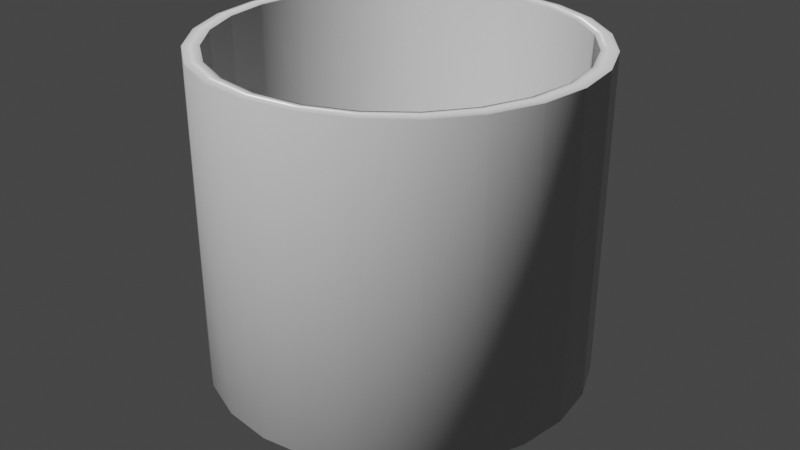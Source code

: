 # Source: pot.blend  (saved by Blender 2.93.20; exported with 4.5.12 LTS)
import bpy
from mathutils import Matrix  # noqa: F401  (used for matrix-valued properties, if any)

bpy.ops.wm.read_factory_settings(use_empty=True)
scene = bpy.context.scene
scene.name = 'Scene'

# ---- collections
col_collection = bpy.data.collections.new('Collection'); scene.collection.children.link(col_collection)

# ---- images (referenced by path relative to the original .blend; pixels are not part of the script)
import os
ASSET_DIR = os.environ.get("B2B_ASSET_DIR", "")  # directory of the original .blend (textures are referenced by path, not embedded)
HERE = os.path.dirname(os.path.abspath(__file__))  # packed textures are extracted next to this script under _unpacked/

def load_image(name, relpath, width, height, colorspace="sRGB"):
    """Load a texture the original file referenced (path relative to the .blend, or extracted next to this script)."""
    p = next((c for c in (os.path.join(HERE, relpath), os.path.join(ASSET_DIR, relpath)) if relpath and os.path.exists(c)), "")
    if p:
        img = bpy.data.images.load(p, check_existing=True)
        img.name = name
    else:  # same state as the original file: an image datablock whose file is absent (Cycles renders it pink)
        img = bpy.data.images.new(name, width, height)
        img.source = "FILE"
        img.filepath = "//" + (relpath or name)
    img.colorspace_settings.name = colorspace
    return img
img_circle_normal_map_png = load_image('circle normal map.png', 'circle normal map.png', 1024, 1024, 'sRGB')
img_sea_glass_jpg = load_image('sea glass.jpg', 'sea glass.jpg', 1024, 1024, 'sRGB')

# ---- materials (node trees are filled in below, after node groups)
mat_ceramic = bpy.data.materials.new('ceramic')
mat_ceramic.use_transparent_shadow = False
mat_sea_glass_rocks = bpy.data.materials.new('sea glass rocks')
mat_sea_glass_rocks.use_transparent_shadow = False

# ---- material node trees
mat_ceramic.use_nodes = True; mat_ceramic.node_tree.nodes.clear()
_N = mat_ceramic.node_tree.nodes; _L = mat_ceramic.node_tree.links
n0 = _N.new('ShaderNodeBsdfPrincipled'); n0.name = 'Principled BSDF'; n0.location = (10, 300)
n0.distribution = 'GGX'
n0.subsurface_method = 'BURLEY'
n0.inputs[2].default_value = 0.2426
n0.inputs[3].default_value = 1.45
n0.inputs[27].default_value = (0.0, 0.0, 0.0, 1.0)
n0.inputs[28].default_value = 1.0
n1 = _N.new('ShaderNodeOutputMaterial'); n1.name = 'Material Output'; n1.location = (300, 300)
n2 = _N.new('ShaderNodeTexImage'); n2.name = 'Image Texture'; n2.location = (-972, 76)
n2.image = img_circle_normal_map_png
n3 = _N.new('ShaderNodeNormalMap'); n3.name = 'Normal Map'; n3.location = (-608, 37)
n4 = _N.new('ShaderNodeBump'); n4.name = 'Bump'; n4.location = (-339, 12)
n4.inputs[1].default_value = 1.0
n4.inputs[2].default_value = 1.0
_L.new(n0.outputs[0], n1.inputs[0])
_L.new(n2.outputs[0], n3.inputs[1])
_L.new(n3.outputs[0], n4.inputs[4])
_L.new(n4.outputs[0], n0.inputs[5])
n1.is_active_output = True
mat_sea_glass_rocks.use_nodes = True; mat_sea_glass_rocks.node_tree.nodes.clear()
_N = mat_sea_glass_rocks.node_tree.nodes; _L = mat_sea_glass_rocks.node_tree.links
n0 = _N.new('ShaderNodeBsdfPrincipled'); n0.name = 'Principled BSDF'; n0.location = (10, 300)
n0.distribution = 'GGX'
n0.subsurface_method = 'BURLEY'
n0.inputs[2].default_value = 1.0
n0.inputs[3].default_value = 1.45
n0.inputs[13].default_value = 0.0
n0.inputs[27].default_value = (0.0, 0.0, 0.0, 1.0)
n0.inputs[28].default_value = 1.0
n1 = _N.new('ShaderNodeOutputMaterial'); n1.name = 'Material Output'; n1.location = (300, 300)
n2 = _N.new('ShaderNodeTexImage'); n2.name = 'Image Texture'; n2.location = (-280, 280)
n2.image = img_sea_glass_jpg
_L.new(n0.outputs[0], n1.inputs[0])
_L.new(n2.outputs[0], n0.inputs[0])
n1.is_active_output = True

# ---- world
world_world = bpy.data.worlds.new('World'); scene.world = world_world
world_world.use_nodes = True; world_world.node_tree.nodes.clear()
_N = world_world.node_tree.nodes; _L = world_world.node_tree.links
n0 = _N.new('ShaderNodeOutputWorld'); n0.name = 'World Output'; n0.location = (300, 300)
n1 = _N.new('ShaderNodeBackground'); n1.name = 'Background'; n1.location = (10, 300)
n1.inputs[0].default_value = (0.05088, 0.05088, 0.05088, 1.0)
_L.new(n1.outputs[0], n0.inputs[0])
n0.is_active_output = True
world_world.color = (0.05088, 0.05088, 0.05088)
world_world.use_sun_shadow = False
world_world.sun_shadow_jitter_overblur = 0.0

# ---- meshes
me_cylinder = bpy.data.meshes.new('Cylinder')
me_cylinder.from_pydata([(0.0, 1.0, 0.2381), (-5.08e-09, 0.9155, 1.93), (0.2588, 0.9659, 0.2381), (0.237, 0.8843, 1.93), (0.5, 0.866, 0.2381), (0.4578, 0.7929, 1.93), (0.7071, 0.7071, 0.2381), (0.6474, 0.6474, 1.93), (0.866, 0.5, 0.2381), (0.7929, 0.4578, 1.93), (0.9659, 0.2588, 0.2381), (0.8843, 0.237, 1.93), (1.0, -4.371e-08, 0.2381), (0.9155, -4.244e-08, 1.93), (0.9659, -0.2588, 0.2381), (0.8843, -0.237, 1.93), (0.866, -0.5, 0.2381), (0.7929, -0.4578, 1.93), (0.7071, -0.7071, 0.2381), (0.6474, -0.6474, 1.93), (0.5, -0.866, 0.2381), (0.4578, -0.7929, 1.93), (0.2588, -0.9659, 0.2381), (0.237, -0.8843, 1.93), (-8.742e-08, -1.0, 0.2381), (-8.171e-08, -0.9155, 1.93), (-0.2588, -0.9659, 0.2381), (-0.237, -0.8843, 1.93), (-0.5, -0.866, 0.2381), (-0.4578, -0.7929, 1.93), (-0.7071, -0.7071, 0.2381), (-0.6474, -0.6474, 1.93), (-0.866, -0.5, 0.2381), (-0.7929, -0.4578, 1.93), (-0.9659, -0.2588, 0.2381), (-0.8843, -0.237, 1.93), (-1.0, 1.192e-08, 0.2381), (-0.9155, 3.035e-09, 1.93), (-0.9659, 0.2588, 0.2381), (-0.8843, 0.237, 1.93), (-0.866, 0.5, 0.2381), (-0.7929, 0.4578, 1.93), (-0.7071, 0.7071, 0.2381), (-0.6474, 0.6474, 1.93), (-0.5, 0.866, 0.2381), (-0.4578, 0.7929, 1.93), (-0.2588, 0.9659, 0.2381), (-0.237, 0.8843, 1.93), (0.2588, 0.9659, 1.93), (0.0, 1.0, 1.93), (0.5, 0.866, 1.93), (0.7071, 0.7071, 1.93), (0.866, 0.5, 1.93), (0.9659, 0.2588, 1.93), (1.0, -4.371e-08, 1.93), (0.9659, -0.2588, 1.93), (0.866, -0.5, 1.93), (0.7071, -0.7071, 1.93), (0.5, -0.866, 1.93), (0.2588, -0.9659, 1.93), (-8.742e-08, -1.0, 1.93), (-0.2588, -0.9659, 1.93), (-0.5, -0.866, 1.93), (-0.7071, -0.7071, 1.93), (-0.866, -0.5, 1.93), (-0.9659, -0.2588, 1.93), (-1.0, 1.192e-08, 1.93), (-0.9659, 0.2588, 1.93), (-0.866, 0.5, 1.93), (-0.7071, 0.7071, 1.93), (-0.5, 0.866, 1.93), (-0.2588, 0.9659, 1.93), (-2.54e-09, 0.9578, 1.938), (0.2479, 0.9251, 1.938), (0.4789, 0.8294, 1.938), (0.6772, 0.6772, 1.938), (0.8294, 0.4789, 1.938), (0.9251, 0.2479, 1.938), (0.9578, -4.308e-08, 1.938), (0.9251, -0.2479, 1.938), (0.8294, -0.4789, 1.938), (0.6772, -0.6772, 1.938), (0.4789, -0.8294, 1.938), (0.2479, -0.9251, 1.938), (-8.457e-08, -0.9578, 1.938), (-0.2479, -0.9251, 1.938), (-0.4789, -0.8294, 1.938), (-0.6772, -0.6772, 1.938), (-0.8294, -0.4789, 1.938), (-0.9251, -0.2479, 1.938), (-0.9578, 7.48e-09, 1.938), (-0.9251, 0.2479, 1.938), (-0.8294, 0.4789, 1.938), (-0.6772, 0.6772, 1.938), (-0.4789, 0.8294, 1.938), (-0.2479, 0.9251, 1.938), (0.0, -1.589e-08, 0.2381), (0.4145, -0.4145, 0.2381), (0.6529, -0.4072, 0.2381), (0.681, -0.4391, 0.2381), (0.7098, -0.5125, 0.2381), (0.6606, -0.6606, 0.2381), (0.5125, -0.7098, 0.2381), (0.4391, -0.681, 0.2381), (0.4072, -0.6529, 0.2381), (0.4072, 0.6529, 0.2381), (0.4391, 0.681, 0.2381), (0.5125, 0.7098, 0.2381), (0.6606, 0.6606, 0.2381), (0.7098, 0.5125, 0.2381), (0.681, 0.4391, 0.2381), (0.6529, 0.4072, 0.2381), (0.4145, 0.4145, 0.2381), (-0.6529, -0.4072, 0.2381), (-0.4145, -0.4145, 0.2381), (-0.4072, -0.6529, 0.2381), (-0.4391, -0.681, 0.2381), (-0.5125, -0.7098, 0.2381), (-0.6606, -0.6606, 0.2381), (-0.7098, -0.5125, 0.2381), (-0.681, -0.4391, 0.2381), (-0.4391, 0.681, 0.2381), (-0.4072, 0.6529, 0.2381), (-0.4145, 0.4145, 0.2381), (-0.6529, 0.4072, 0.2381), (-0.681, 0.4391, 0.2381), (-0.7098, 0.5125, 0.2381), (-0.6606, 0.6606, 0.2381), (-0.5125, 0.7098, 0.2381), (0.5276, -0.3639, 0.2381), (0.3639, -0.5276, 0.2381), (0.6659, -0.4201, 0.2381), (0.6961, -0.4658, 0.2381), (0.7069, -0.5778, 0.2381), (0.5778, -0.7069, 0.2381), (0.4658, -0.6961, 0.2381), (0.4201, -0.6659, 0.2381), (0.4201, 0.6659, 0.2381), (0.3639, 0.5276, 0.2381), (0.4658, 0.6961, 0.2381), (0.5778, 0.7069, 0.2381), (0.7069, 0.5778, 0.2381), (0.6961, 0.4658, 0.2381), (0.6659, 0.4201, 0.2381), (0.5276, 0.3639, 0.2381), (-0.5276, -0.3639, 0.2381), (-0.6659, -0.4201, 0.2381), (-0.3639, -0.5276, 0.2381), (-0.4201, -0.6659, 0.2381), (-0.4658, -0.6961, 0.2381), (-0.5778, -0.7069, 0.2381), (-0.7069, -0.5778, 0.2381), (-0.6961, -0.4658, 0.2381), (-0.4201, 0.6659, 0.2381), (-0.4658, 0.6961, 0.2381), (-0.3639, 0.5276, 0.2381), (-0.5276, 0.3639, 0.2381), (-0.6659, 0.4201, 0.2381), (-0.6961, 0.4658, 0.2381), (-0.7069, 0.5778, 0.2381), (-0.5778, 0.7069, 0.2381), (0.4562, -0.3837, 0.2381), (0.3768, -0.6041, 0.2381), (0.6733, -0.4286, 0.2381), (0.7038, -0.486, 0.2381), (0.6905, -0.6206, 0.2381), (0.5408, -0.7115, 0.2381), (0.4506, -0.6883, 0.2381), (0.413, -0.6591, 0.2381), (0.4286, 0.6733, 0.2381), (0.3837, 0.4562, 0.2381), (0.486, 0.7038, 0.2381), (0.6206, 0.6905, 0.2381), (0.7115, 0.5408, 0.2381), (0.6883, 0.4506, 0.2381), (0.6591, 0.413, 0.2381), (0.4562, 0.3837, 0.2381), (-0.6041, -0.3768, 0.2381), (-0.6591, -0.413, 0.2381), (-0.3768, -0.6041, 0.2381), (-0.4286, -0.6733, 0.2381), (-0.486, -0.7038, 0.2381), (-0.6206, -0.6905, 0.2381), (-0.7115, -0.5408, 0.2381), (-0.6883, -0.4506, 0.2381), (-0.413, 0.6591, 0.2381), (-0.4506, 0.6883, 0.2381), (-0.3837, 0.4562, 0.2381), (-0.6041, 0.3768, 0.2381), (-0.6733, 0.4286, 0.2381), (-0.7038, 0.486, 0.2381), (-0.6905, 0.6206, 0.2381), (-0.5408, 0.7115, 0.2381), (0.6041, -0.3768, 0.2381), (0.3837, -0.4562, 0.2381), (0.6591, -0.413, 0.2381), (0.6883, -0.4506, 0.2381), (0.7115, -0.5408, 0.2381), (0.6206, -0.6905, 0.2381), (0.486, -0.7038, 0.2381), (0.4286, -0.6733, 0.2381), (0.413, 0.6591, 0.2381), (0.3768, 0.6041, 0.2381), (0.4506, 0.6883, 0.2381), (0.5408, 0.7115, 0.2381), (0.6905, 0.6206, 0.2381), (0.7038, 0.486, 0.2381), (0.6733, 0.4286, 0.2381), (0.6041, 0.3768, 0.2381), (-0.4562, -0.3837, 0.2381), (-0.6733, -0.4286, 0.2381), (-0.3837, -0.4562, 0.2381), (-0.413, -0.6591, 0.2381), (-0.4506, -0.6883, 0.2381), (-0.5408, -0.7115, 0.2381), (-0.6905, -0.6206, 0.2381), (-0.7038, -0.486, 0.2381), (-0.4286, 0.6733, 0.2381), (-0.486, 0.7038, 0.2381), (-0.3768, 0.6041, 0.2381), (-0.4562, 0.3837, 0.2381), (-0.6591, 0.413, 0.2381), (-0.6883, 0.4506, 0.2381), (-0.7115, 0.5408, 0.2381), (-0.6206, 0.6905, 0.2381), (0.4145, -0.4145, 0.03926), (0.6529, -0.4072, 0.03926), (0.681, -0.4391, 0.03926), (0.7098, -0.5125, 0.03926), (0.6606, -0.6606, 0.03926), (0.5125, -0.7098, 0.03926), (0.4391, -0.681, 0.03926), (0.4072, -0.6529, 0.03926), (0.4072, 0.6529, 0.03926), (0.4391, 0.681, 0.03926), (0.5125, 0.7098, 0.03926), (0.6606, 0.6606, 0.03926), (0.7098, 0.5125, 0.03926), (0.681, 0.4391, 0.03926), (0.6529, 0.4072, 0.03926), (0.4145, 0.4145, 0.03926), (-0.6529, -0.4072, 0.03926), (-0.4145, -0.4145, 0.03926), (-0.4072, -0.6529, 0.03926), (-0.4391, -0.681, 0.03926), (-0.5125, -0.7098, 0.03926), (-0.6606, -0.6606, 0.03926), (-0.7098, -0.5125, 0.03926), (-0.681, -0.4391, 0.03926), (-0.4391, 0.681, 0.03926), (-0.4072, 0.6529, 0.03926), (-0.4145, 0.4145, 0.03926), (-0.6529, 0.4072, 0.03926), (-0.681, 0.4391, 0.03926), (-0.7098, 0.5125, 0.03926), (-0.6606, 0.6606, 0.03926), (-0.5125, 0.7098, 0.03926), (0.5276, -0.3639, 0.03926), (0.3639, -0.5276, 0.03926), (0.6659, -0.4201, 0.03926), (0.6961, -0.4658, 0.03926), (0.7069, -0.5778, 0.03926), (0.5778, -0.7069, 0.03926), (0.4658, -0.6961, 0.03926), (0.4201, -0.6659, 0.03926), (0.4201, 0.6659, 0.03926), (0.3639, 0.5276, 0.03926), (0.4658, 0.6961, 0.03926), (0.5778, 0.7069, 0.03926), (0.7069, 0.5778, 0.03926), (0.6961, 0.4658, 0.03926), (0.6659, 0.4201, 0.03926), (0.5276, 0.3639, 0.03926), (-0.5276, -0.3639, 0.03926), (-0.6659, -0.4201, 0.03926), (-0.3639, -0.5276, 0.03926), (-0.4201, -0.6659, 0.03926), (-0.4658, -0.6961, 0.03926), (-0.5778, -0.7069, 0.03926), (-0.7069, -0.5778, 0.03926), (-0.6961, -0.4658, 0.03926), (-0.4201, 0.6659, 0.03926), (-0.4658, 0.6961, 0.03926), (-0.3639, 0.5276, 0.03926), (-0.5276, 0.3639, 0.03926), (-0.6659, 0.4201, 0.03926), (-0.6961, 0.4658, 0.03926), (-0.7069, 0.5778, 0.03926), (-0.5778, 0.7069, 0.03926), (0.4562, -0.3837, 0.03926), (0.3768, -0.6041, 0.03926), (0.6733, -0.4286, 0.03926), (0.7038, -0.486, 0.03926), (0.6905, -0.6206, 0.03926), (0.5408, -0.7115, 0.03926), (0.4506, -0.6883, 0.03926), (0.413, -0.6591, 0.03926), (0.4286, 0.6733, 0.03926), (0.3837, 0.4562, 0.03926), (0.486, 0.7038, 0.03926), (0.6206, 0.6905, 0.03926), (0.7115, 0.5408, 0.03926), (0.6883, 0.4506, 0.03926), (0.6591, 0.413, 0.03926), (0.4562, 0.3837, 0.03926), (-0.6041, -0.3768, 0.03926), (-0.6591, -0.413, 0.03926), (-0.3768, -0.6041, 0.03926), (-0.4286, -0.6733, 0.03926), (-0.486, -0.7038, 0.03926), (-0.6206, -0.6905, 0.03926), (-0.7115, -0.5408, 0.03926), (-0.6883, -0.4506, 0.03926), (-0.413, 0.6591, 0.03926), (-0.4506, 0.6883, 0.03926), (-0.3837, 0.4562, 0.03926), (-0.6041, 0.3768, 0.03926), (-0.6733, 0.4286, 0.03926), (-0.7038, 0.486, 0.03926), (-0.6905, 0.6206, 0.03926), (-0.5408, 0.7115, 0.03926), (0.6041, -0.3768, 0.03926), (0.3837, -0.4562, 0.03926), (0.6591, -0.413, 0.03926), (0.6883, -0.4506, 0.03926), (0.7115, -0.5408, 0.03926), (0.6206, -0.6905, 0.03926), (0.486, -0.7038, 0.03926), (0.4286, -0.6733, 0.03926), (0.413, 0.6591, 0.03926), (0.3768, 0.6041, 0.03926), (0.4506, 0.6883, 0.03926), (0.5408, 0.7115, 0.03926), (0.6905, 0.6206, 0.03926), (0.7038, 0.486, 0.03926), (0.6733, 0.4286, 0.03926), (0.6041, 0.3768, 0.03926), (-0.4562, -0.3837, 0.03926), (-0.6733, -0.4286, 0.03926), (-0.3837, -0.4562, 0.03926), (-0.413, -0.6591, 0.03926), (-0.4506, -0.6883, 0.03926), (-0.5408, -0.7115, 0.03926), (-0.6905, -0.6206, 0.03926), (-0.7038, -0.486, 0.03926), (-0.4286, 0.6733, 0.03926), (-0.486, 0.7038, 0.03926), (-0.3768, 0.6041, 0.03926), (-0.4562, 0.3837, 0.03926), (-0.6591, 0.413, 0.03926), (-0.6883, 0.4506, 0.03926), (-0.7115, 0.5408, 0.03926), (-0.6206, 0.6905, 0.03926), (0.4536, -0.4536, -3.207e-05), (0.626, -0.4484, -3.207e-05), (0.6464, -0.4714, -3.207e-05), (0.6672, -0.5245, -3.207e-05), (0.6316, -0.6316, -3.207e-05), (0.5245, -0.6672, -3.207e-05), (0.4714, -0.6464, -3.207e-05), (0.4484, -0.626, -3.207e-05), (0.4484, 0.626, -3.207e-05), (0.4714, 0.6464, -3.207e-05), (0.5245, 0.6672, -3.207e-05), (0.6316, 0.6316, -3.207e-05), (0.6672, 0.5245, -3.207e-05), (0.6464, 0.4714, -3.207e-05), (0.626, 0.4484, -3.207e-05), (0.4536, 0.4536, -3.207e-05), (-0.626, -0.4484, -3.207e-05), (-0.4536, -0.4536, -3.207e-05), (-0.4484, -0.626, -3.207e-05), (-0.4714, -0.6464, -3.207e-05), (-0.5245, -0.6672, -3.207e-05), (-0.6316, -0.6316, -3.207e-05), (-0.6672, -0.5245, -3.207e-05), (-0.6464, -0.4714, -3.207e-05), (-0.4714, 0.6464, -3.207e-05), (-0.4484, 0.626, -3.207e-05), (-0.4536, 0.4536, -3.207e-05), (-0.626, 0.4484, -3.207e-05), (-0.6464, 0.4714, -3.207e-05), (-0.6672, 0.5245, -3.207e-05), (-0.6316, 0.6316, -3.207e-05), (-0.5245, 0.6672, -3.207e-05), (0.5354, -0.417, -3.207e-05), (0.417, -0.5354, -3.207e-05), (0.6355, -0.4576, -3.207e-05), (0.6573, -0.4907, -3.207e-05), (0.6651, -0.5717, -3.207e-05), (0.5717, -0.6651, -3.207e-05), (0.4907, -0.6573, -3.207e-05), (0.4576, -0.6355, -3.207e-05), (0.4576, 0.6355, -3.207e-05), (0.417, 0.5354, -3.207e-05), (0.4907, 0.6573, -3.207e-05), (0.5717, 0.6651, -3.207e-05), (0.6651, 0.5717, -3.207e-05), (0.6573, 0.4907, -3.207e-05), (0.6355, 0.4576, -3.207e-05), (0.5354, 0.417, -3.207e-05), (-0.5354, -0.417, -3.207e-05), (-0.6355, -0.4576, -3.207e-05), (-0.417, -0.5354, -3.207e-05), (-0.4576, -0.6355, -3.207e-05), (-0.4907, -0.6573, -3.207e-05), (-0.5717, -0.6651, -3.207e-05), (-0.6651, -0.5717, -3.207e-05), (-0.6573, -0.4907, -3.207e-05), (-0.4576, 0.6355, -3.207e-05), (-0.4907, 0.6573, -3.207e-05), (-0.417, 0.5354, -3.207e-05), (-0.5354, 0.417, -3.207e-05), (-0.6355, 0.4576, -3.207e-05), (-0.6573, 0.4907, -3.207e-05), (-0.6651, 0.5717, -3.207e-05), (-0.5717, 0.6651, -3.207e-05), (0.4838, -0.4314, -3.207e-05), (0.4263, -0.5907, -3.207e-05), (0.6408, -0.4638, -3.207e-05), (0.6629, -0.5053, -3.207e-05), (0.6533, -0.6027, -3.207e-05), (0.545, -0.6685, -3.207e-05), (0.4798, -0.6517, -3.207e-05), (0.4526, -0.6305, -3.207e-05), (0.4638, 0.6408, -3.207e-05), (0.4314, 0.4838, -3.207e-05), (0.5053, 0.6629, -3.207e-05), (0.6027, 0.6533, -3.207e-05), (0.6685, 0.545, -3.207e-05), (0.6517, 0.4798, -3.207e-05), (0.6305, 0.4526, -3.207e-05), (0.4838, 0.4314, -3.207e-05), (-0.5907, -0.4263, -3.207e-05), (-0.6305, -0.4526, -3.207e-05), (-0.4263, -0.5907, -3.207e-05), (-0.4638, -0.6408, -3.207e-05), (-0.5053, -0.6629, -3.207e-05), (-0.6027, -0.6533, -3.207e-05), (-0.6685, -0.545, -3.207e-05), (-0.6517, -0.4798, -3.207e-05), (-0.4526, 0.6305, -3.207e-05), (-0.4798, 0.6517, -3.207e-05), (-0.4314, 0.4838, -3.207e-05), (-0.5907, 0.4263, -3.207e-05), (-0.6408, 0.4638, -3.207e-05), (-0.6629, 0.5053, -3.207e-05), (-0.6533, 0.6027, -3.207e-05), (-0.545, 0.6685, -3.207e-05), (0.5907, -0.4263, -3.207e-05), (0.4314, -0.4838, -3.207e-05), (0.6305, -0.4526, -3.207e-05), (0.6517, -0.4798, -3.207e-05), (0.6685, -0.545, -3.207e-05), (0.6027, -0.6533, -3.207e-05), (0.5053, -0.6629, -3.207e-05), (0.4638, -0.6408, -3.207e-05), (0.4526, 0.6305, -3.207e-05), (0.4263, 0.5907, -3.207e-05), (0.4798, 0.6517, -3.207e-05), (0.545, 0.6685, -3.207e-05), (0.6533, 0.6027, -3.207e-05), (0.6629, 0.5053, -3.207e-05), (0.6408, 0.4638, -3.207e-05), (0.5907, 0.4263, -3.207e-05), (-0.4838, -0.4314, -3.207e-05), (-0.6408, -0.4638, -3.207e-05), (-0.4314, -0.4838, -3.207e-05), (-0.4526, -0.6305, -3.207e-05), (-0.4798, -0.6517, -3.207e-05), (-0.545, -0.6685, -3.207e-05), (-0.6533, -0.6027, -3.207e-05), (-0.6629, -0.5053, -3.207e-05), (-0.4638, 0.6408, -3.207e-05), (-0.5053, 0.6629, -3.207e-05), (-0.4263, 0.5907, -3.207e-05), (-0.4838, 0.4314, -3.207e-05), (-0.6305, 0.4526, -3.207e-05), (-0.6517, 0.4798, -3.207e-05), (-0.6685, 0.545, -3.207e-05), (-0.6027, 0.6533, -3.207e-05), (-5.08e-09, 0.9155, 0.406), (0.237, 0.8843, 0.406), (0.4578, 0.7929, 0.406), (0.6474, 0.6474, 0.406), (0.7929, 0.4578, 0.406), (0.8843, 0.237, 0.406), (0.9155, -4.244e-08, 0.406), (0.8843, -0.237, 0.406), (0.7929, -0.4578, 0.406), (0.6474, -0.6474, 0.406), (0.4578, -0.7929, 0.406), (0.237, -0.8843, 0.406), (-8.171e-08, -0.9155, 0.406), (-0.237, -0.8843, 0.406), (-0.4578, -0.7929, 0.406), (-0.6474, -0.6474, 0.406), (-0.7929, -0.4578, 0.406), (-0.8843, -0.237, 0.406), (-0.9155, 3.035e-09, 0.406), (-0.8843, 0.237, 0.406), (-0.7929, 0.4578, 0.406), (-0.6474, 0.6474, 0.406), (-0.4578, 0.7929, 0.406), (-0.237, 0.8843, 0.406)], [], [(0, 49, 48, 2), (2, 48, 50, 4), (4, 50, 51, 6), (6, 51, 52, 8), (8, 52, 53, 10), (10, 53, 54, 12), (12, 54, 55, 14), (14, 55, 56, 16), (16, 56, 57, 18), (18, 57, 58, 20), (20, 58, 59, 22), (22, 59, 60, 24), (24, 60, 61, 26), (26, 61, 62, 28), (28, 62, 63, 30), (30, 63, 64, 32), (32, 64, 65, 34), (34, 65, 66, 36), (36, 66, 67, 38), (38, 67, 68, 40), (40, 68, 69, 42), (42, 69, 70, 44), (44, 70, 71, 46), (46, 71, 49, 0), (182, 118, 246, 310), (72, 73, 48, 49), (73, 74, 50, 48), (74, 75, 51, 50), (75, 76, 52, 51), (76, 77, 53, 52), (77, 78, 54, 53), (78, 79, 55, 54), (79, 80, 56, 55), (80, 81, 57, 56), (81, 82, 58, 57), (82, 83, 59, 58), (83, 84, 60, 59), (84, 85, 61, 60), (85, 86, 62, 61), (86, 87, 63, 62), (87, 88, 64, 63), (88, 89, 65, 64), (89, 90, 66, 65), (90, 91, 67, 66), (91, 92, 68, 67), (92, 93, 69, 68), (93, 94, 70, 69), (94, 95, 71, 70), (95, 72, 49, 71), (47, 1, 72, 95), (45, 47, 95, 94), (43, 45, 94, 93), (41, 43, 93, 92), (39, 41, 92, 91), (37, 39, 91, 90), (35, 37, 90, 89), (33, 35, 89, 88), (31, 33, 88, 87), (29, 31, 87, 86), (27, 29, 86, 85), (25, 27, 85, 84), (23, 25, 84, 83), (21, 23, 83, 82), (19, 21, 82, 81), (17, 19, 81, 80), (15, 17, 80, 79), (13, 15, 79, 78), (11, 13, 78, 77), (9, 11, 77, 76), (7, 9, 76, 75), (5, 7, 75, 74), (3, 5, 74, 73), (1, 3, 73, 72), (217, 153, 281, 345), (107, 204, 332, 235), (181, 117, 245, 309), (96, 12, 98, 193, 129, 161, 97), (12, 14, 99, 163, 131, 195, 98), (14, 16, 100, 164, 132, 196, 99), (16, 18, 101, 165, 133, 197, 100), (18, 20, 102, 166, 134, 198, 101), (20, 22, 103, 167, 135, 199, 102), (22, 24, 104, 168, 136, 200, 103), (24, 96, 97, 194, 130, 162, 104), (0, 2, 106, 169, 137, 201, 105), (2, 4, 107, 171, 139, 203, 106), (4, 6, 108, 172, 140, 204, 107), (6, 8, 109, 173, 141, 205, 108), (8, 10, 110, 174, 142, 206, 109), (10, 12, 111, 175, 143, 207, 110), (12, 96, 112, 176, 144, 208, 111), (96, 0, 105, 202, 138, 170, 112), (36, 96, 114, 209, 145, 177, 113), (96, 24, 115, 179, 147, 211, 114), (24, 26, 116, 180, 148, 212, 115), (26, 28, 117, 181, 149, 213, 116), (28, 30, 118, 182, 150, 214, 117), (30, 32, 119, 183, 151, 215, 118), (32, 34, 120, 184, 152, 216, 119), (34, 36, 113, 178, 146, 210, 120), (46, 0, 122, 185, 153, 217, 121), (0, 96, 123, 187, 155, 219, 122), (96, 36, 124, 188, 156, 220, 123), (36, 38, 125, 189, 157, 221, 124), (38, 40, 126, 190, 158, 222, 125), (40, 42, 127, 191, 159, 223, 126), (42, 44, 128, 192, 160, 224, 127), (44, 46, 121, 186, 154, 218, 128), (276, 308, 436, 404), (320, 256, 384, 448), (275, 307, 435, 403), (319, 255, 383, 447), (108, 205, 333, 236), (218, 154, 282, 346), (183, 119, 247, 311), (109, 206, 334, 237), (219, 155, 283, 347), (184, 120, 248, 312), (110, 207, 335, 238), (220, 156, 284, 348), (111, 208, 336, 239), (221, 157, 285, 349), (209, 114, 242, 337), (222, 158, 286, 350), (120, 210, 338, 248), (223, 159, 287, 351), (114, 211, 339, 242), (224, 160, 288, 352), (115, 212, 340, 243), (161, 129, 257, 289), (116, 213, 341, 244), (162, 130, 258, 290), (117, 214, 342, 245), (131, 163, 291, 259), (118, 215, 343, 246), (132, 164, 292, 260), (185, 122, 250, 313), (119, 216, 344, 247), (133, 165, 293, 261), (186, 121, 249, 314), (121, 217, 345, 249), (134, 166, 294, 262), (187, 123, 251, 315), (128, 218, 346, 256), (135, 167, 295, 263), (188, 124, 252, 316), (122, 219, 347, 250), (97, 161, 289, 225), (136, 168, 296, 264), (189, 125, 253, 317), (123, 220, 348, 251), (104, 162, 290, 232), (137, 169, 297, 265), (190, 126, 254, 318), (124, 221, 349, 252), (163, 99, 227, 291), (170, 138, 266, 298), (191, 127, 255, 319), (125, 222, 350, 253), (164, 100, 228, 292), (139, 171, 299, 267), (192, 128, 256, 320), (126, 223, 351, 254), (165, 101, 229, 293), (140, 172, 300, 268), (127, 224, 352, 255), (166, 102, 230, 294), (141, 173, 301, 269), (167, 103, 231, 295), (142, 174, 302, 270), (168, 104, 232, 296), (143, 175, 303, 271), (144, 176, 304, 272), (177, 145, 273, 305), (146, 178, 306, 274), (147, 179, 307, 275), (148, 180, 308, 276), (129, 193, 321, 257), (149, 181, 309, 277), (130, 194, 322, 258), (150, 182, 310, 278), (195, 131, 259, 323), (151, 183, 311, 279), (196, 132, 260, 324), (169, 106, 234, 297), (152, 184, 312, 280), (197, 133, 261, 325), (112, 170, 298, 240), (153, 185, 313, 281), (198, 134, 262, 326), (171, 107, 235, 299), (154, 186, 314, 282), (199, 135, 263, 327), (172, 108, 236, 300), (155, 187, 315, 283), (200, 136, 264, 328), (173, 109, 237, 301), (156, 188, 316, 284), (201, 137, 265, 329), (174, 110, 238, 302), (157, 189, 317, 285), (138, 202, 330, 266), (175, 111, 239, 303), (158, 190, 318, 286), (203, 139, 267, 331), (176, 112, 240, 304), (159, 191, 319, 287), (204, 140, 268, 332), (160, 192, 320, 288), (205, 141, 269, 333), (193, 98, 226, 321), (206, 142, 270, 334), (194, 97, 225, 322), (207, 143, 271, 335), (98, 195, 323, 226), (208, 144, 272, 336), (99, 196, 324, 227), (145, 209, 337, 273), (100, 197, 325, 228), (210, 146, 274, 338), (101, 198, 326, 229), (211, 147, 275, 339), (102, 199, 327, 230), (212, 148, 276, 340), (113, 177, 305, 241), (103, 200, 328, 231), (213, 149, 277, 341), (178, 113, 241, 306), (105, 201, 329, 233), (214, 150, 278, 342), (179, 115, 243, 307), (202, 105, 233, 330), (215, 151, 279, 343), (180, 116, 244, 308), (106, 203, 331, 234), (216, 152, 280, 344), (353, 417, 385, 449, 354, 451, 387, 419, 355, 452, 388, 420, 356, 453, 389, 421, 357, 454, 390, 422, 358, 455, 391, 423, 359, 456, 392, 424, 360, 418, 386, 450), (361, 457, 393, 425, 362, 459, 395, 427, 363, 460, 396, 428, 364, 461, 397, 429, 365, 462, 398, 430, 366, 463, 399, 431, 367, 464, 400, 432, 368, 426, 394, 458), (369, 433, 401, 465, 370, 467, 403, 435, 371, 468, 404, 436, 372, 469, 405, 437, 373, 470, 406, 438, 374, 471, 407, 439, 375, 472, 408, 440, 376, 466, 402, 434), (377, 473, 409, 441, 378, 475, 411, 443, 379, 476, 412, 444, 380, 477, 413, 445, 381, 478, 414, 446, 382, 479, 415, 447, 383, 480, 416, 448, 384, 474, 410, 442), (257, 321, 449, 385), (277, 309, 437, 405), (258, 322, 450, 386), (278, 310, 438, 406), (323, 259, 387, 451), (279, 311, 439, 407), (324, 260, 388, 452), (280, 312, 440, 408), (325, 261, 389, 453), (281, 313, 441, 409), (326, 262, 390, 454), (282, 314, 442, 410), (327, 263, 391, 455), (283, 315, 443, 411), (328, 264, 392, 456), (284, 316, 444, 412), (329, 265, 393, 457), (285, 317, 445, 413), (266, 330, 458, 394), (286, 318, 446, 414), (331, 267, 395, 459), (287, 319, 447, 415), (332, 268, 396, 460), (288, 320, 448, 416), (333, 269, 397, 461), (321, 226, 354, 449), (334, 270, 398, 462), (322, 225, 353, 450), (335, 271, 399, 463), (226, 323, 451, 354), (336, 272, 400, 464), (227, 324, 452, 355), (273, 337, 465, 401), (228, 325, 453, 356), (338, 274, 402, 466), (229, 326, 454, 357), (339, 275, 403, 467), (230, 327, 455, 358), (340, 276, 404, 468), (225, 289, 417, 353), (231, 328, 456, 359), (341, 277, 405, 469), (232, 290, 418, 360), (233, 329, 457, 361), (342, 278, 406, 470), (291, 227, 355, 419), (330, 233, 361, 458), (343, 279, 407, 471), (292, 228, 356, 420), (234, 331, 459, 362), (344, 280, 408, 472), (293, 229, 357, 421), (235, 332, 460, 363), (345, 281, 409, 473), (294, 230, 358, 422), (236, 333, 461, 364), (346, 282, 410, 474), (295, 231, 359, 423), (237, 334, 462, 365), (347, 283, 411, 475), (296, 232, 360, 424), (238, 335, 463, 366), (348, 284, 412, 476), (297, 234, 362, 425), (239, 336, 464, 367), (349, 285, 413, 477), (240, 298, 426, 368), (337, 242, 370, 465), (350, 286, 414, 478), (299, 235, 363, 427), (248, 338, 466, 376), (351, 287, 415, 479), (300, 236, 364, 428), (242, 339, 467, 370), (352, 288, 416, 480), (301, 237, 365, 429), (243, 340, 468, 371), (289, 257, 385, 417), (302, 238, 366, 430), (244, 341, 469, 372), (290, 258, 386, 418), (303, 239, 367, 431), (245, 342, 470, 373), (259, 291, 419, 387), (304, 240, 368, 432), (246, 343, 471, 374), (260, 292, 420, 388), (241, 305, 433, 369), (247, 344, 472, 375), (261, 293, 421, 389), (306, 241, 369, 434), (249, 345, 473, 377), (262, 294, 422, 390), (307, 243, 371, 435), (256, 346, 474, 384), (263, 295, 423, 391), (308, 244, 372, 436), (250, 347, 475, 378), (264, 296, 424, 392), (309, 245, 373, 437), (251, 348, 476, 379), (265, 297, 425, 393), (310, 246, 374, 438), (252, 349, 477, 380), (298, 266, 394, 426), (311, 247, 375, 439), (253, 350, 478, 381), (267, 299, 427, 395), (312, 248, 376, 440), (254, 351, 479, 382), (268, 300, 428, 396), (313, 250, 378, 441), (255, 352, 480, 383), (269, 301, 429, 397), (314, 249, 377, 442), (270, 302, 430, 398), (315, 251, 379, 443), (271, 303, 431, 399), (316, 252, 380, 444), (272, 304, 432, 400), (317, 253, 381, 445), (305, 273, 401, 433), (318, 254, 382, 446), (274, 306, 434, 402), (47, 45, 503, 504), (3, 1, 481, 482), (33, 31, 496, 497), (19, 17, 489, 490), (1, 47, 504, 481), (5, 3, 482, 483), (35, 33, 497, 498), (21, 19, 490, 491), (7, 5, 483, 484), (37, 35, 498, 499), (23, 21, 491, 492), (9, 7, 484, 485), (39, 37, 499, 500), (25, 23, 492, 493), (11, 9, 485, 486), (41, 39, 500, 501), (27, 25, 493, 494), (13, 11, 486, 487), (43, 41, 501, 502), (29, 27, 494, 495), (15, 13, 487, 488), (45, 43, 502, 503), (31, 29, 495, 496), (17, 15, 488, 489), (482, 481, 504, 503, 502, 501, 500, 499, 498, 497, 496, 495, 494, 493, 492, 491, 490, 489, 488, 487, 486, 485, 484, 483)])
me_cylinder.polygons.foreach_set('use_smooth', [1, 1, 1, 1, 1, 1, 1, 1, 1, 1, 1, 1, 1, 1, 1, 1, 1, 1, 1, 1, 1, 1, 1, 1, 1, 1, 1, 1, 1, 1, 1, 1, 1, 1, 1, 1, 1, 1, 1, 1, 1, 1, 1, 1, 1, 1, 1, 1, 1, 1, 1, 1, 1, 1, 1, 1, 1, 1, 1, 1, 1, 1, 1, 1, 1, 1, 1, 1, 1, 1, 1, 1, 1, 1, 1, 1, 0, 0, 0, 0, 0, 0, 0, 0, 0, 0, 0, 0, 0, 0, 0, 0, 0, 0, 0, 0, 0, 0, 0, 0, 0, 0, 0, 0, 0, 0, 0, 0, 1, 1, 1, 1, 1, 1, 1, 1, 1, 1, 1, 1, 1, 1, 1, 1, 1, 1, 1, 1, 1, 1, 1, 1, 1, 1, 1, 1, 1, 1, 1, 1, 1, 1, 1, 1, 1, 1, 1, 1, 1, 1, 1, 1, 1, 1, 1, 1, 1, 1, 1, 1, 1, 1, 1, 1, 1, 1, 1, 1, 1, 1, 1, 1, 1, 1, 1, 1, 1, 1, 1, 1, 1, 1, 1, 1, 1, 1, 1, 1, 1, 1, 1, 1, 1, 1, 1, 1, 1, 1, 1, 1, 1, 1, 1, 1, 1, 1, 1, 1, 1, 1, 1, 1, 1, 1, 1, 1, 1, 1, 1, 1, 1, 1, 1, 1, 1, 1, 1, 1, 1, 1, 1, 1, 1, 1, 1, 1, 1, 1, 1, 1, 1, 1, 1, 1, 1, 1, 1, 1, 1, 1, 1, 1, 1, 1, 1, 1, 1, 1, 1, 1, 1, 1, 1, 1, 1, 1, 1, 1, 1, 1, 1, 1, 1, 1, 1, 1, 1, 1, 1, 1, 1, 1, 1, 1, 1, 1, 1, 1, 1, 1, 1, 1, 1, 1, 1, 1, 1, 1, 1, 1, 1, 1, 1, 1, 1, 1, 1, 1, 1, 1, 1, 1, 1, 1, 1, 1, 1, 1, 1, 1, 1, 1, 1, 1, 1, 1, 1, 1, 1, 1, 1, 1, 1, 1, 1, 1, 1, 1, 1, 1, 1, 1, 1, 1, 1, 1, 1, 1, 1, 1, 1, 1, 1, 1, 1, 1, 1, 1, 1, 1, 1, 1, 1, 1, 1, 1, 1, 1, 1, 1, 1, 1, 1, 1, 1, 1, 1, 1, 1, 1, 1, 1, 1, 1, 1, 1, 1, 1, 1])
_k = set([(97, 161), (97, 194), (98, 193), (98, 195), (99, 163), (99, 196), (100, 164), (100, 197), (101, 165), (101, 198), (102, 166), (102, 199), (103, 167), (103, 200), (104, 162), (104, 168), (105, 201), (105, 202), (106, 169), (106, 203), (107, 171), (107, 204), (108, 172), (108, 205), (109, 173), (109, 206), (110, 174), (110, 207), (111, 175), (111, 208), (112, 170), (112, 176), (113, 177), (113, 178), (114, 209), (114, 211), (115, 179), (115, 212), (116, 180), (116, 213), (117, 181), (117, 214), (118, 182), (118, 215), (119, 183), (119, 216), (120, 184), (120, 210), (121, 186), (121, 217), (122, 185), (122, 219), (123, 187), (123, 220), (124, 188), (124, 221), (125, 189), (125, 222), (126, 190), (126, 223), (127, 191), (127, 224), (128, 192), (128, 218), (129, 161), (129, 193), (130, 162), (130, 194), (131, 163), (131, 195), (132, 164), (132, 196), (133, 165), (133, 197), (134, 166), (134, 198), (135, 167), (135, 199), (136, 168), (136, 200), (137, 169), (137, 201), (138, 170), (138, 202), (139, 171), (139, 203), (140, 172), (140, 204), (141, 173), (141, 205), (142, 174), (142, 206), (143, 175), (143, 207), (144, 176), (144, 208), (145, 177), (145, 209), (146, 178), (146, 210), (147, 179), (147, 211), (148, 180), (148, 212), (149, 181), (149, 213), (150, 182), (150, 214), (151, 183), (151, 215), (152, 184), (152, 216), (153, 185), (153, 217), (154, 186), (154, 218), (155, 187), (155, 219), (156, 188), (156, 220), (157, 189), (157, 221), (158, 190), (158, 222), (159, 191), (159, 223), (160, 192), (160, 224), (225, 289), (225, 322), (226, 321), (226, 323), (227, 291), (227, 324), (228, 292), (228, 325), (229, 293), (229, 326), (230, 294), (230, 327), (231, 295), (231, 328), (232, 290), (232, 296), (233, 329), (233, 330), (234, 297), (234, 331), (235, 299), (235, 332), (236, 300), (236, 333), (237, 301), (237, 334), (238, 302), (238, 335), (239, 303), (239, 336), (240, 298), (240, 304), (241, 305), (241, 306), (242, 337), (242, 339), (243, 307), (243, 340), (244, 308), (244, 341), (245, 309), (245, 342), (246, 310), (246, 343), (247, 311), (247, 344), (248, 312), (248, 338), (249, 314), (249, 345), (250, 313), (250, 347), (251, 315), (251, 348), (252, 316), (252, 349), (253, 317), (253, 350), (254, 318), (254, 351), (255, 319), (255, 352), (256, 320), (256, 346), (257, 289), (257, 321), (258, 290), (258, 322), (259, 291), (259, 323), (260, 292), (260, 324), (261, 293), (261, 325), (262, 294), (262, 326), (263, 295), (263, 327), (264, 296), (264, 328), (265, 297), (265, 329), (266, 298), (266, 330), (267, 299), (267, 331), (268, 300), (268, 332), (269, 301), (269, 333), (270, 302), (270, 334), (271, 303), (271, 335), (272, 304), (272, 336), (273, 305), (273, 337), (274, 306), (274, 338), (275, 307), (275, 339), (276, 308), (276, 340), (277, 309), (277, 341), (278, 310), (278, 342), (279, 311), (279, 343), (280, 312), (280, 344), (281, 313), (281, 345), (282, 314), (282, 346), (283, 315), (283, 347), (284, 316), (284, 348), (285, 317), (285, 349), (286, 318), (286, 350), (287, 319), (287, 351), (288, 320), (288, 352), (353, 417), (353, 450), (354, 449), (354, 451), (355, 419), (355, 452), (356, 420), (356, 453), (357, 421), (357, 454), (358, 422), (358, 455), (359, 423), (359, 456), (360, 418), (360, 424), (361, 457), (361, 458), (362, 425), (362, 459), (363, 427), (363, 460), (364, 428), (364, 461), (365, 429), (365, 462), (366, 430), (366, 463), (367, 431), (367, 464), (368, 426), (368, 432), (369, 433), (369, 434), (370, 465), (370, 467), (371, 435), (371, 468), (372, 436), (372, 469), (373, 437), (373, 470), (374, 438), (374, 471), (375, 439), (375, 472), (376, 440), (376, 466), (377, 442), (377, 473), (378, 441), (378, 475), (379, 443), (379, 476), (380, 444), (380, 477), (381, 445), (381, 478), (382, 446), (382, 479), (383, 447), (383, 480), (384, 448), (384, 474), (385, 417), (385, 449), (386, 418), (386, 450), (387, 419), (387, 451), (388, 420), (388, 452), (389, 421), (389, 453), (390, 422), (390, 454), (391, 423), (391, 455), (392, 424), (392, 456), (393, 425), (393, 457), (394, 426), (394, 458), (395, 427), (395, 459), (396, 428), (396, 460), (397, 429), (397, 461), (398, 430), (398, 462), (399, 431), (399, 463), (400, 432), (400, 464), (401, 433), (401, 465), (402, 434), (402, 466), (403, 435), (403, 467), (404, 436), (404, 468), (405, 437), (405, 469), (406, 438), (406, 470), (407, 439), (407, 471), (408, 440), (408, 472), (409, 441), (409, 473), (410, 442), (410, 474), (411, 443), (411, 475), (412, 444), (412, 476), (413, 445), (413, 477), (414, 446), (414, 478), (415, 447), (415, 479), (416, 448), (416, 480)])
me_cylinder.attributes.new('sharp_edge', 'BOOLEAN', 'EDGE').data.foreach_set('value', [ (min(e.vertices), max(e.vertices)) in _k for e in me_cylinder.edges])
_uv = me_cylinder.uv_layers.new(name='UVMap')
_uv.uv.foreach_set('vector', [6.361, 0.4464, 6.361, 6.308, 5.873, 6.308, 5.873, 0.4464, 5.873, 0.4464, 5.873, 6.308, 5.385, 6.308, 5.385, 0.4464, 5.385, 0.4464, 5.385, 6.308, 4.896, 6.308, 4.896, 0.4464, 4.896, 0.4464, 4.896, 6.308, 4.408, 6.308, 4.408, 0.4464, 4.408, 0.4464, 4.408, 6.308, 3.919, 6.308, 3.919, 0.4464, 3.919, 0.4464, 3.919, 6.308, 3.431, 6.308, 3.431, 0.4464, 3.431, 0.4464, 3.431, 6.308, 2.942, 6.308, 2.942, 0.4464, 2.942, 0.4464, 2.942, 6.308, 2.454, 6.308, 2.454, 0.4464, 2.454, 0.4464, 2.454, 6.308, 1.965, 6.308, 1.965, 0.4464, 1.965, 0.4464, 1.965, 6.308, 1.477, 6.308, 1.477, 0.4464, 1.477, 0.4464, 1.477, 6.308, 0.9885, 6.308, 0.9885, 0.4464, 0.9885, 0.4464, 0.9885, 6.308, 0.5, 6.308, 0.5, 0.4464, 0.5, 0.4464, 0.5, 6.308, 0.01154, 6.308, 0.01154, 0.4464, 0.01154, 0.4464, 0.01154, 6.308, -0.4769, 6.308, -0.4769, 0.4464, -0.4769, 0.4464, -0.4769, 6.308, -0.9654, 6.308, -0.9654, 0.4464, -0.9654, 0.4464, -0.9654, 6.308, -1.454, 6.308, -1.454, 0.4464, -1.454, 0.4464, -1.454, 6.308, -1.942, 6.308, -1.942, 0.4464, -1.942, 0.4464, -1.942, 6.308, -2.431, 6.308, -2.431, 0.4464, -2.431, 0.4464, -2.431, 6.308, -2.919, 6.308, -2.919, 0.4464, -2.919, 0.4464, -2.919, 6.308, -3.408, 6.308, -3.408, 0.4464, -3.408, 0.4464, -3.408, 6.308, -3.896, 6.308, -3.896, 0.4464, -3.896, 0.4464, -3.896, 6.308, -4.385, 6.308, -4.385, 0.4464, -4.385, 0.4464, -4.385, 6.308, -4.873, 6.308, -4.873, 0.4464, -4.873, 0.4464, -4.873, 6.308, -5.361, 6.308, -5.361, 0.4464, 0.5381, 0.4205, 0.5412, 0.4181, 0.5412, 0.4181, 0.5381, 0.4205, -2.431, 0.2103, -1.733, 0.1185, -1.703, 0.2333, -2.431, 0.3292, -1.733, 0.1185, -1.083, -0.1507, -1.024, -0.04778, -1.703, 0.2333, -1.083, -0.1507, -0.5253, -0.5789, -0.4413, -0.4949, -1.024, -0.04778, -0.5253, -0.5789, -0.0971, -1.137, 0.005834, -1.078, -0.4413, -0.4949, -0.0971, -1.137, 0.1721, -1.787, 0.2869, -1.756, 0.005834, -1.078, 0.1721, -1.787, 0.2639, -2.484, 0.3828, -2.484, 0.2869, -1.756, 0.2639, -2.484, 0.1721, -3.182, 0.2869, -3.213, 0.3828, -2.484, 0.1721, -3.182, -0.0971, -3.832, 0.005834, -3.891, 0.2869, -3.213, -0.0971, -3.832, -0.5253, -4.39, -0.4413, -4.474, 0.005834, -3.891, -0.5253, -4.39, -1.083, -4.818, -1.024, -4.921, -0.4413, -4.474, -1.083, -4.818, -1.733, -5.087, -1.703, -5.202, -1.024, -4.921, -1.733, -5.087, -2.431, -5.179, -2.431, -5.298, -1.703, -5.202, -2.431, -5.179, -3.128, -5.087, -3.159, -5.202, -2.431, -5.298, -3.128, -5.087, -3.778, -4.818, -3.837, -4.921, -3.159, -5.202, -3.778, -4.818, -4.336, -4.39, -4.42, -4.474, -3.837, -4.921, -4.336, -4.39, -4.764, -3.832, -4.867, -3.891, -4.42, -4.474, -4.764, -3.832, -5.034, -3.182, -5.148, -3.213, -4.867, -3.891, -5.034, -3.182, -5.125, -2.484, -5.244, -2.484, -5.148, -3.213, -5.125, -2.484, -5.034, -1.787, -5.148, -1.756, -5.244, -2.484, -5.034, -1.787, -4.764, -1.137, -4.867, -1.078, -5.148, -1.756, -4.764, -1.137, -4.336, -0.5789, -4.42, -0.4949, -4.867, -1.078, -4.336, -0.5789, -3.778, -0.1507, -3.837, -0.04778, -4.42, -0.4949, -3.778, -0.1507, -3.128, 0.1185, -3.159, 0.2333, -3.837, -0.04778, -3.128, 0.1185, -2.431, 0.2103, -2.431, 0.3292, -3.159, 0.2333, -3.097, 0.003665, -2.431, 0.09143, -2.431, 0.2103, -3.128, 0.1185, -3.719, -0.2537, -3.097, 0.003665, -3.128, 0.1185, -3.778, -0.1507, -4.252, -0.663, -3.719, -0.2537, -3.778, -0.1507, -4.336, -0.5789, -4.661, -1.196, -4.252, -0.663, -4.336, -0.5789, -4.764, -1.137, -4.919, -1.818, -4.661, -1.196, -4.764, -1.137, -5.034, -1.787, -5.007, -2.484, -4.919, -1.818, -5.034, -1.787, -5.125, -2.484, -4.919, -3.151, -5.007, -2.484, -5.125, -2.484, -5.034, -3.182, -4.661, -3.772, -4.919, -3.151, -5.034, -3.182, -4.764, -3.832, -4.252, -4.306, -4.661, -3.772, -4.764, -3.832, -4.336, -4.39, -3.719, -4.715, -4.252, -4.306, -4.336, -4.39, -3.778, -4.818, -3.097, -4.972, -3.719, -4.715, -3.778, -4.818, -3.128, -5.087, -2.431, -5.06, -3.097, -4.972, -3.128, -5.087, -2.431, -5.179, -1.764, -4.972, -2.431, -5.06, -2.431, -5.179, -1.733, -5.087, -1.143, -4.715, -1.764, -4.972, -1.733, -5.087, -1.083, -4.818, -0.6094, -4.306, -1.143, -4.715, -1.083, -4.818, -0.5253, -4.39, -0.2, -3.772, -0.6094, -4.306, -0.5253, -4.39, -0.0971, -3.832, 0.05728, -3.151, -0.2, -3.772, -0.0971, -3.832, 0.1721, -3.182, 0.145, -2.484, 0.05728, -3.151, 0.1721, -3.182, 0.2639, -2.484, 0.05728, -1.818, 0.145, -2.484, 0.2639, -2.484, 0.1721, -1.787, -0.2, -1.196, 0.05728, -1.818, 0.1721, -1.787, -0.0971, -1.137, -0.6094, -0.663, -0.2, -1.196, -0.0971, -1.137, -0.5253, -0.5789, -1.143, -0.2537, -0.6094, -0.663, -0.5253, -0.5789, -1.083, -0.1507, -1.764, 0.003666, -1.143, -0.2537, -1.083, -0.1507, -1.733, 0.1185, -2.431, 0.09143, -1.764, 0.003666, -1.733, 0.1185, -2.431, 0.2103, 0.5109, 0.317, 0.5076, 0.3165, 0.5076, 0.3165, 0.5109, 0.317, 0.4685, 0.3234, 0.4654, 0.3258, 0.4654, 0.3258, 0.4685, 0.3234, 0.5251, 0.4292, 0.5287, 0.4277, 0.5287, 0.4277, 0.5251, 0.4292, 0.4986, 0.3756, 0.436, 0.3756, 0.4387, 0.378, 0.4531, 0.378, 0.4675, 0.378, 0.4818, 0.378, 0.4962, 0.378, 0.436, 0.3756, 0.4381, 0.3918, 0.4405, 0.3912, 0.44, 0.3879, 0.4396, 0.3846, 0.4392, 0.3813, 0.4387, 0.378, 0.4381, 0.3918, 0.4444, 0.4069, 0.4465, 0.4057, 0.445, 0.402, 0.4435, 0.3984, 0.442, 0.3948, 0.4405, 0.3912, 0.4444, 0.4069, 0.4543, 0.4199, 0.456, 0.4181, 0.4537, 0.415, 0.4513, 0.4119, 0.4489, 0.4088, 0.4465, 0.4057, 0.4543, 0.4199, 0.4673, 0.4298, 0.4685, 0.4277, 0.4654, 0.4253, 0.4623, 0.4229, 0.4592, 0.4205, 0.456, 0.4181, 0.4673, 0.4298, 0.4824, 0.4361, 0.483, 0.4337, 0.4794, 0.4322, 0.4758, 0.4307, 0.4722, 0.4292, 0.4685, 0.4277, 0.4824, 0.4361, 0.4986, 0.4382, 0.4962, 0.4355, 0.4929, 0.435, 0.4896, 0.4346, 0.4863, 0.4342, 0.483, 0.4337, 0.4986, 0.4382, 0.4986, 0.3756, 0.4962, 0.378, 0.4962, 0.3923, 0.4962, 0.4067, 0.4962, 0.4211, 0.4962, 0.4355, 0.4986, 0.3129, 0.4824, 0.3151, 0.483, 0.3174, 0.4863, 0.317, 0.4896, 0.3165, 0.4929, 0.3161, 0.4962, 0.3157, 0.4824, 0.3151, 0.4673, 0.3213, 0.4685, 0.3234, 0.4722, 0.3219, 0.4758, 0.3204, 0.4794, 0.3189, 0.483, 0.3174, 0.4673, 0.3213, 0.4543, 0.3313, 0.456, 0.333, 0.4592, 0.3306, 0.4623, 0.3282, 0.4654, 0.3258, 0.4685, 0.3234, 0.4543, 0.3313, 0.4444, 0.3442, 0.4465, 0.3455, 0.4489, 0.3423, 0.4513, 0.3392, 0.4537, 0.3361, 0.456, 0.333, 0.4444, 0.3442, 0.4381, 0.3594, 0.4405, 0.36, 0.442, 0.3564, 0.4435, 0.3527, 0.445, 0.3491, 0.4465, 0.3455, 0.4381, 0.3594, 0.436, 0.3756, 0.4387, 0.3732, 0.4392, 0.3699, 0.4396, 0.3666, 0.44, 0.3633, 0.4405, 0.36, 0.436, 0.3756, 0.4986, 0.3756, 0.4962, 0.3732, 0.4818, 0.3732, 0.4675, 0.3732, 0.4531, 0.3732, 0.4387, 0.3732, 0.4986, 0.3756, 0.4986, 0.3129, 0.4962, 0.3157, 0.4962, 0.33, 0.4962, 0.3444, 0.4962, 0.3588, 0.4962, 0.3732, 0.5613, 0.3756, 0.4986, 0.3756, 0.501, 0.378, 0.5154, 0.378, 0.5298, 0.378, 0.5442, 0.378, 0.5585, 0.378, 0.4986, 0.3756, 0.4986, 0.4382, 0.501, 0.4355, 0.501, 0.4211, 0.501, 0.4067, 0.501, 0.3923, 0.501, 0.378, 0.4986, 0.4382, 0.5148, 0.4361, 0.5142, 0.4337, 0.5109, 0.4342, 0.5076, 0.4346, 0.5043, 0.435, 0.501, 0.4355, 0.5148, 0.4361, 0.5299, 0.4298, 0.5287, 0.4277, 0.5251, 0.4292, 0.5215, 0.4307, 0.5178, 0.4322, 0.5142, 0.4337, 0.5299, 0.4298, 0.5429, 0.4199, 0.5412, 0.4181, 0.5381, 0.4205, 0.535, 0.4229, 0.5319, 0.4253, 0.5287, 0.4277, 0.5429, 0.4199, 0.5529, 0.4069, 0.5508, 0.4057, 0.5484, 0.4088, 0.546, 0.4119, 0.5436, 0.415, 0.5412, 0.4181, 0.5529, 0.4069, 0.5591, 0.3918, 0.5568, 0.3912, 0.5553, 0.3948, 0.5538, 0.3984, 0.5523, 0.402, 0.5508, 0.4057, 0.5591, 0.3918, 0.5613, 0.3756, 0.5585, 0.378, 0.5581, 0.3813, 0.5577, 0.3846, 0.5572, 0.3879, 0.5568, 0.3912, 0.5148, 0.3151, 0.4986, 0.3129, 0.501, 0.3157, 0.5043, 0.3161, 0.5076, 0.3165, 0.5109, 0.317, 0.5142, 0.3174, 0.4986, 0.3129, 0.4986, 0.3756, 0.501, 0.3732, 0.501, 0.3588, 0.501, 0.3444, 0.501, 0.33, 0.501, 0.3157, 0.4986, 0.3756, 0.5613, 0.3756, 0.5585, 0.3732, 0.5442, 0.3732, 0.5298, 0.3732, 0.5154, 0.3732, 0.501, 0.3732, 0.5613, 0.3756, 0.5591, 0.3594, 0.5568, 0.36, 0.5572, 0.3633, 0.5577, 0.3666, 0.5581, 0.3699, 0.5585, 0.3732, 0.5591, 0.3594, 0.5529, 0.3442, 0.5508, 0.3455, 0.5523, 0.3491, 0.5538, 0.3527, 0.5553, 0.3564, 0.5568, 0.36, 0.5529, 0.3442, 0.5429, 0.3313, 0.5412, 0.333, 0.5436, 0.3361, 0.546, 0.3392, 0.5484, 0.3423, 0.5508, 0.3455, 0.5429, 0.3313, 0.5299, 0.3213, 0.5287, 0.3234, 0.5319, 0.3258, 0.535, 0.3282, 0.5381, 0.3306, 0.5412, 0.333, 0.5299, 0.3213, 0.5148, 0.3151, 0.5142, 0.3174, 0.5178, 0.3189, 0.5215, 0.3204, 0.5251, 0.3219, 0.5287, 0.3234, 0.5076, 0.4346, 0.5109, 0.4342, 0.5109, 0.4342, 0.5076, 0.4346, 0.5319, 0.3258, 0.5287, 0.3234, 0.5287, 0.3234, 0.5319, 0.3258, 0.501, 0.4067, 0.501, 0.4211, 0.501, 0.4211, 0.501, 0.4067, 0.5436, 0.3361, 0.5412, 0.333, 0.5412, 0.333, 0.5436, 0.3361, 0.456, 0.333, 0.4537, 0.3361, 0.4537, 0.3361, 0.456, 0.333, 0.5251, 0.3219, 0.5215, 0.3204, 0.5215, 0.3204, 0.5251, 0.3219, 0.5484, 0.4088, 0.5508, 0.4057, 0.5508, 0.4057, 0.5484, 0.4088, 0.4465, 0.3455, 0.445, 0.3491, 0.445, 0.3491, 0.4465, 0.3455, 0.501, 0.33, 0.501, 0.3444, 0.501, 0.3444, 0.501, 0.33, 0.5553, 0.3948, 0.5568, 0.3912, 0.5568, 0.3912, 0.5553, 0.3948, 0.4405, 0.36, 0.44, 0.3633, 0.44, 0.3633, 0.4405, 0.36, 0.5154, 0.3732, 0.5298, 0.3732, 0.5298, 0.3732, 0.5154, 0.3732, 0.4387, 0.3732, 0.4531, 0.3732, 0.4531, 0.3732, 0.4387, 0.3732, 0.5581, 0.3699, 0.5577, 0.3666, 0.5577, 0.3666, 0.5581, 0.3699, 0.5154, 0.378, 0.501, 0.378, 0.501, 0.378, 0.5154, 0.378, 0.5553, 0.3564, 0.5538, 0.3527, 0.5538, 0.3527, 0.5553, 0.3564, 0.5568, 0.3912, 0.5572, 0.3879, 0.5572, 0.3879, 0.5568, 0.3912, 0.5484, 0.3423, 0.546, 0.3392, 0.546, 0.3392, 0.5484, 0.3423, 0.501, 0.378, 0.501, 0.3923, 0.501, 0.3923, 0.501, 0.378, 0.5381, 0.3306, 0.535, 0.3282, 0.535, 0.3282, 0.5381, 0.3306, 0.501, 0.4355, 0.5043, 0.435, 0.5043, 0.435, 0.501, 0.4355, 0.4818, 0.378, 0.4675, 0.378, 0.4675, 0.378, 0.4818, 0.378, 0.5142, 0.4337, 0.5178, 0.4322, 0.5178, 0.4322, 0.5142, 0.4337, 0.4962, 0.4211, 0.4962, 0.4067, 0.4962, 0.4067, 0.4962, 0.4211, 0.5287, 0.4277, 0.5319, 0.4253, 0.5319, 0.4253, 0.5287, 0.4277, 0.4396, 0.3846, 0.44, 0.3879, 0.44, 0.3879, 0.4396, 0.3846, 0.5412, 0.4181, 0.5436, 0.415, 0.5436, 0.415, 0.5412, 0.4181, 0.4435, 0.3984, 0.445, 0.402, 0.445, 0.402, 0.4435, 0.3984, 0.5043, 0.3161, 0.501, 0.3157, 0.501, 0.3157, 0.5043, 0.3161, 0.5508, 0.4057, 0.5523, 0.402, 0.5523, 0.402, 0.5508, 0.4057, 0.4513, 0.4119, 0.4537, 0.415, 0.4537, 0.415, 0.4513, 0.4119, 0.5178, 0.3189, 0.5142, 0.3174, 0.5142, 0.3174, 0.5178, 0.3189, 0.5142, 0.3174, 0.5109, 0.317, 0.5109, 0.317, 0.5142, 0.3174, 0.4623, 0.4229, 0.4654, 0.4253, 0.4654, 0.4253, 0.4623, 0.4229, 0.501, 0.3588, 0.501, 0.3732, 0.501, 0.3732, 0.501, 0.3588, 0.5287, 0.3234, 0.5251, 0.3219, 0.5251, 0.3219, 0.5287, 0.3234, 0.4758, 0.4307, 0.4794, 0.4322, 0.4794, 0.4322, 0.4758, 0.4307, 0.5442, 0.3732, 0.5585, 0.3732, 0.5585, 0.3732, 0.5442, 0.3732, 0.501, 0.3157, 0.501, 0.33, 0.501, 0.33, 0.501, 0.3157, 0.4962, 0.378, 0.4818, 0.378, 0.4818, 0.378, 0.4962, 0.378, 0.4896, 0.4346, 0.4929, 0.435, 0.4929, 0.435, 0.4896, 0.4346, 0.5572, 0.3633, 0.5568, 0.36, 0.5568, 0.36, 0.5572, 0.3633, 0.501, 0.3732, 0.5154, 0.3732, 0.5154, 0.3732, 0.501, 0.3732, 0.4962, 0.4355, 0.4962, 0.4211, 0.4962, 0.4211, 0.4962, 0.4355, 0.4896, 0.3165, 0.4863, 0.317, 0.4863, 0.317, 0.4896, 0.3165, 0.5523, 0.3491, 0.5508, 0.3455, 0.5508, 0.3455, 0.5523, 0.3491, 0.5585, 0.3732, 0.5581, 0.3699, 0.5581, 0.3699, 0.5585, 0.3732, 0.44, 0.3879, 0.4405, 0.3912, 0.4405, 0.3912, 0.44, 0.3879, 0.4962, 0.3588, 0.4962, 0.3444, 0.4962, 0.3444, 0.4962, 0.3588, 0.5436, 0.3361, 0.5412, 0.333, 0.5412, 0.333, 0.5436, 0.3361, 0.5568, 0.36, 0.5553, 0.3564, 0.5553, 0.3564, 0.5568, 0.36, 0.445, 0.402, 0.4465, 0.4057, 0.4465, 0.4057, 0.445, 0.402, 0.4758, 0.3204, 0.4722, 0.3219, 0.4722, 0.3219, 0.4758, 0.3204, 0.5319, 0.3258, 0.5287, 0.3234, 0.5287, 0.3234, 0.5319, 0.3258, 0.5508, 0.3455, 0.5484, 0.3423, 0.5484, 0.3423, 0.5508, 0.3455, 0.4537, 0.415, 0.456, 0.4181, 0.456, 0.4181, 0.4537, 0.415, 0.4623, 0.3282, 0.4592, 0.3306, 0.4592, 0.3306, 0.4623, 0.3282, 0.5412, 0.333, 0.5381, 0.3306, 0.5381, 0.3306, 0.5412, 0.333, 0.4654, 0.4253, 0.4685, 0.4277, 0.4685, 0.4277, 0.4654, 0.4253, 0.4513, 0.3392, 0.4489, 0.3423, 0.4489, 0.3423, 0.4513, 0.3392, 0.4794, 0.4322, 0.483, 0.4337, 0.483, 0.4337, 0.4794, 0.4322, 0.4435, 0.3527, 0.442, 0.3564, 0.442, 0.3564, 0.4435, 0.3527, 0.4929, 0.435, 0.4962, 0.4355, 0.4962, 0.4355, 0.4929, 0.435, 0.4396, 0.3666, 0.4392, 0.3699, 0.4392, 0.3699, 0.4396, 0.3666, 0.4675, 0.3732, 0.4818, 0.3732, 0.4818, 0.3732, 0.4675, 0.3732, 0.5442, 0.378, 0.5298, 0.378, 0.5298, 0.378, 0.5442, 0.378, 0.5577, 0.3846, 0.5581, 0.3813, 0.5581, 0.3813, 0.5577, 0.3846, 0.501, 0.4067, 0.501, 0.4211, 0.501, 0.4211, 0.501, 0.4067, 0.5076, 0.4346, 0.5109, 0.4342, 0.5109, 0.4342, 0.5076, 0.4346, 0.4675, 0.378, 0.4531, 0.378, 0.4531, 0.378, 0.4675, 0.378, 0.5215, 0.4307, 0.5251, 0.4292, 0.5251, 0.4292, 0.5215, 0.4307, 0.4962, 0.4067, 0.4962, 0.3923, 0.4962, 0.3923, 0.4962, 0.4067, 0.535, 0.4229, 0.5381, 0.4205, 0.5381, 0.4205, 0.535, 0.4229, 0.4392, 0.3813, 0.4396, 0.3846, 0.4396, 0.3846, 0.4392, 0.3813, 0.546, 0.4119, 0.5484, 0.4088, 0.5484, 0.4088, 0.546, 0.4119, 0.442, 0.3948, 0.4435, 0.3984, 0.4435, 0.3984, 0.442, 0.3948, 0.4863, 0.317, 0.483, 0.3174, 0.483, 0.3174, 0.4863, 0.317, 0.5538, 0.3984, 0.5553, 0.3948, 0.5553, 0.3948, 0.5538, 0.3984, 0.4489, 0.4088, 0.4513, 0.4119, 0.4513, 0.4119, 0.4489, 0.4088, 0.4962, 0.3732, 0.4962, 0.3588, 0.4962, 0.3588, 0.4962, 0.3732, 0.5076, 0.3165, 0.5043, 0.3161, 0.5043, 0.3161, 0.5076, 0.3165, 0.4592, 0.4205, 0.4623, 0.4229, 0.4623, 0.4229, 0.4592, 0.4205, 0.4722, 0.3219, 0.4685, 0.3234, 0.4685, 0.3234, 0.4722, 0.3219, 0.5215, 0.3204, 0.5178, 0.3189, 0.5178, 0.3189, 0.5215, 0.3204, 0.4722, 0.4292, 0.4758, 0.4307, 0.4758, 0.4307, 0.4722, 0.4292, 0.4592, 0.3306, 0.456, 0.333, 0.456, 0.333, 0.4592, 0.3306, 0.501, 0.3444, 0.501, 0.3588, 0.501, 0.3588, 0.501, 0.3444, 0.4863, 0.4342, 0.4896, 0.4346, 0.4896, 0.4346, 0.4863, 0.4342, 0.4489, 0.3423, 0.4465, 0.3455, 0.4465, 0.3455, 0.4489, 0.3423, 0.5298, 0.3732, 0.5442, 0.3732, 0.5442, 0.3732, 0.5298, 0.3732, 0.4929, 0.3161, 0.4896, 0.3165, 0.4896, 0.3165, 0.4929, 0.3161, 0.442, 0.3564, 0.4405, 0.36, 0.4405, 0.36, 0.442, 0.3564, 0.5577, 0.3666, 0.5572, 0.3633, 0.5572, 0.3633, 0.5577, 0.3666, 0.4962, 0.3444, 0.4962, 0.33, 0.4962, 0.33, 0.4962, 0.3444, 0.4392, 0.3699, 0.4387, 0.3732, 0.4387, 0.3732, 0.4392, 0.3699, 0.5538, 0.3527, 0.5523, 0.3491, 0.5523, 0.3491, 0.5538, 0.3527, 0.4794, 0.3189, 0.4758, 0.3204, 0.4758, 0.3204, 0.4794, 0.3189, 0.4818, 0.3732, 0.4962, 0.3732, 0.4962, 0.3732, 0.4818, 0.3732, 0.546, 0.3392, 0.5436, 0.3361, 0.5436, 0.3361, 0.546, 0.3392, 0.4654, 0.3258, 0.4623, 0.3282, 0.4623, 0.3282, 0.4654, 0.3258, 0.535, 0.3282, 0.5319, 0.3258, 0.5319, 0.3258, 0.535, 0.3282, 0.4537, 0.3361, 0.4513, 0.3392, 0.4513, 0.3392, 0.4537, 0.3361, 0.4531, 0.378, 0.4387, 0.378, 0.4387, 0.378, 0.4531, 0.378, 0.445, 0.3491, 0.4435, 0.3527, 0.4435, 0.3527, 0.445, 0.3491, 0.4962, 0.3923, 0.4962, 0.378, 0.4962, 0.378, 0.4962, 0.3923, 0.44, 0.3633, 0.4396, 0.3666, 0.4396, 0.3666, 0.44, 0.3633, 0.4387, 0.378, 0.4392, 0.3813, 0.4392, 0.3813, 0.4387, 0.378, 0.4531, 0.3732, 0.4675, 0.3732, 0.4675, 0.3732, 0.4531, 0.3732, 0.4405, 0.3912, 0.442, 0.3948, 0.442, 0.3948, 0.4405, 0.3912, 0.5298, 0.378, 0.5154, 0.378, 0.5154, 0.378, 0.5298, 0.378, 0.4465, 0.4057, 0.4489, 0.4088, 0.4489, 0.4088, 0.4465, 0.4057, 0.5572, 0.3879, 0.5577, 0.3846, 0.5577, 0.3846, 0.5572, 0.3879, 0.456, 0.4181, 0.4592, 0.4205, 0.4592, 0.4205, 0.456, 0.4181, 0.501, 0.3923, 0.501, 0.4067, 0.501, 0.4067, 0.501, 0.3923, 0.4685, 0.4277, 0.4722, 0.4292, 0.4722, 0.4292, 0.4685, 0.4277, 0.5043, 0.435, 0.5076, 0.4346, 0.5076, 0.4346, 0.5043, 0.435, 0.5585, 0.378, 0.5442, 0.378, 0.5442, 0.378, 0.5585, 0.378, 0.483, 0.4337, 0.4863, 0.4342, 0.4863, 0.4342, 0.483, 0.4337, 0.5178, 0.4322, 0.5215, 0.4307, 0.5215, 0.4307, 0.5178, 0.4322, 0.5581, 0.3813, 0.5585, 0.378, 0.5585, 0.378, 0.5581, 0.3813, 0.4962, 0.3157, 0.4929, 0.3161, 0.4929, 0.3161, 0.4962, 0.3157, 0.5319, 0.4253, 0.535, 0.4229, 0.535, 0.4229, 0.5319, 0.4253, 0.501, 0.4211, 0.501, 0.4355, 0.501, 0.4355, 0.501, 0.4211, 0.4962, 0.33, 0.4962, 0.3157, 0.4962, 0.3157, 0.4962, 0.33, 0.5436, 0.415, 0.546, 0.4119, 0.546, 0.4119, 0.5436, 0.415, 0.5109, 0.4342, 0.5142, 0.4337, 0.5142, 0.4337, 0.5109, 0.4342, 0.483, 0.3174, 0.4794, 0.3189, 0.4794, 0.3189, 0.483, 0.3174, 0.5523, 0.402, 0.5538, 0.3984, 0.5538, 0.3984, 0.5523, 0.402, 0.4962, 0.378, 0.4818, 0.378, 0.4675, 0.378, 0.4531, 0.378, 0.4387, 0.378, 0.4392, 0.3813, 0.4396, 0.3846, 0.44, 0.3879, 0.4405, 0.3912, 0.442, 0.3948, 0.4435, 0.3984, 0.445, 0.402, 0.4465, 0.4057, 0.4489, 0.4088, 0.4513, 0.4119, 0.4537, 0.415, 0.456, 0.4181, 0.4592, 0.4205, 0.4623, 0.4229, 0.4654, 0.4253, 0.4685, 0.4277, 0.4722, 0.4292, 0.4758, 0.4307, 0.4794, 0.4322, 0.483, 0.4337, 0.4863, 0.4342, 0.4896, 0.4346, 0.4929, 0.435, 0.4962, 0.4355, 0.4962, 0.4211, 0.4962, 0.4067, 0.4962, 0.3923, 0.4962, 0.3157, 0.4929, 0.3161, 0.4896, 0.3165, 0.4863, 0.317, 0.483, 0.3174, 0.4794, 0.3189, 0.4758, 0.3204, 0.4722, 0.3219, 0.4685, 0.3234, 0.4654, 0.3258, 0.4623, 0.3282, 0.4592, 0.3306, 0.456, 0.333, 0.4537, 0.3361, 0.4513, 0.3392, 0.4489, 0.3423, 0.4465, 0.3455, 0.445, 0.3491, 0.4435, 0.3527, 0.442, 0.3564, 0.4405, 0.36, 0.44, 0.3633, 0.4396, 0.3666, 0.4392, 0.3699, 0.4387, 0.3732, 0.4531, 0.3732, 0.4675, 0.3732, 0.4818, 0.3732, 0.4962, 0.3732, 0.4962, 0.3588, 0.4962, 0.3444, 0.4962, 0.33, 0.5585, 0.378, 0.5442, 0.378, 0.5298, 0.378, 0.5154, 0.378, 0.501, 0.378, 0.501, 0.3923, 0.501, 0.4067, 0.501, 0.4211, 0.501, 0.4355, 0.5043, 0.435, 0.5076, 0.4346, 0.5109, 0.4342, 0.5142, 0.4337, 0.5178, 0.4322, 0.5215, 0.4307, 0.5251, 0.4292, 0.5287, 0.4277, 0.5319, 0.4253, 0.535, 0.4229, 0.5381, 0.4205, 0.5412, 0.4181, 0.5436, 0.415, 0.546, 0.4119, 0.5484, 0.4088, 0.5508, 0.4057, 0.5523, 0.402, 0.5538, 0.3984, 0.5553, 0.3948, 0.5568, 0.3912, 0.5572, 0.3879, 0.5577, 0.3846, 0.5581, 0.3813, 0.5142, 0.3174, 0.5109, 0.317, 0.5076, 0.3165, 0.5043, 0.3161, 0.501, 0.3157, 0.501, 0.33, 0.501, 0.3444, 0.501, 0.3588, 0.501, 0.3732, 0.5154, 0.3732, 0.5298, 0.3732, 0.5442, 0.3732, 0.5585, 0.3732, 0.5581, 0.3699, 0.5577, 0.3666, 0.5572, 0.3633, 0.5568, 0.36, 0.5553, 0.3564, 0.5538, 0.3527, 0.5523, 0.3491, 0.5508, 0.3455, 0.5484, 0.3423, 0.546, 0.3392, 0.5436, 0.3361, 0.5412, 0.333, 0.5381, 0.3306, 0.535, 0.3282, 0.5319, 0.3258, 0.5287, 0.3234, 0.5251, 0.3219, 0.5215, 0.3204, 0.5178, 0.3189, 0.4675, 0.378, 0.4531, 0.378, 0.4531, 0.378, 0.4675, 0.378, 0.5215, 0.4307, 0.5251, 0.4292, 0.5251, 0.4292, 0.5215, 0.4307, 0.4962, 0.4067, 0.4962, 0.3923, 0.4962, 0.3923, 0.4962, 0.4067, 0.535, 0.4229, 0.5381, 0.4205, 0.5381, 0.4205, 0.535, 0.4229, 0.4392, 0.3813, 0.4396, 0.3846, 0.4396, 0.3846, 0.4392, 0.3813, 0.546, 0.4119, 0.5484, 0.4088, 0.5484, 0.4088, 0.546, 0.4119, 0.442, 0.3948, 0.4435, 0.3984, 0.4435, 0.3984, 0.442, 0.3948, 0.5538, 0.3984, 0.5553, 0.3948, 0.5553, 0.3948, 0.5538, 0.3984, 0.4489, 0.4088, 0.4513, 0.4119, 0.4513, 0.4119, 0.4489, 0.4088, 0.5076, 0.3165, 0.5043, 0.3161, 0.5043, 0.3161, 0.5076, 0.3165, 0.4592, 0.4205, 0.4623, 0.4229, 0.4623, 0.4229, 0.4592, 0.4205, 0.5215, 0.3204, 0.5178, 0.3189, 0.5178, 0.3189, 0.5215, 0.3204, 0.4722, 0.4292, 0.4758, 0.4307, 0.4758, 0.4307, 0.4722, 0.4292, 0.501, 0.3444, 0.501, 0.3588, 0.501, 0.3588, 0.501, 0.3444, 0.4863, 0.4342, 0.4896, 0.4346, 0.4896, 0.4346, 0.4863, 0.4342, 0.5298, 0.3732, 0.5442, 0.3732, 0.5442, 0.3732, 0.5298, 0.3732, 0.4929, 0.3161, 0.4896, 0.3165, 0.4896, 0.3165, 0.4929, 0.3161, 0.5577, 0.3666, 0.5572, 0.3633, 0.5572, 0.3633, 0.5577, 0.3666, 0.4962, 0.3444, 0.4962, 0.33, 0.4962, 0.33, 0.4962, 0.3444, 0.5538, 0.3527, 0.5523, 0.3491, 0.5523, 0.3491, 0.5538, 0.3527, 0.4794, 0.3189, 0.4758, 0.3204, 0.4758, 0.3204, 0.4794, 0.3189, 0.546, 0.3392, 0.5436, 0.3361, 0.5436, 0.3361, 0.546, 0.3392, 0.4654, 0.3258, 0.4623, 0.3282, 0.4623, 0.3282, 0.4654, 0.3258, 0.535, 0.3282, 0.5319, 0.3258, 0.5319, 0.3258, 0.535, 0.3282, 0.4537, 0.3361, 0.4513, 0.3392, 0.4513, 0.3392, 0.4537, 0.3361, 0.4531, 0.378, 0.4387, 0.378, 0.4387, 0.378, 0.4531, 0.378, 0.445, 0.3491, 0.4435, 0.3527, 0.4435, 0.3527, 0.445, 0.3491, 0.4962, 0.3923, 0.4962, 0.378, 0.4962, 0.378, 0.4962, 0.3923, 0.44, 0.3633, 0.4396, 0.3666, 0.4396, 0.3666, 0.44, 0.3633, 0.4387, 0.378, 0.4392, 0.3813, 0.4392, 0.3813, 0.4387, 0.378, 0.4531, 0.3732, 0.4675, 0.3732, 0.4675, 0.3732, 0.4531, 0.3732, 0.4405, 0.3912, 0.442, 0.3948, 0.442, 0.3948, 0.4405, 0.3912, 0.5298, 0.378, 0.5154, 0.378, 0.5154, 0.378, 0.5298, 0.378, 0.4465, 0.4057, 0.4489, 0.4088, 0.4489, 0.4088, 0.4465, 0.4057, 0.5572, 0.3879, 0.5577, 0.3846, 0.5577, 0.3846, 0.5572, 0.3879, 0.456, 0.4181, 0.4592, 0.4205, 0.4592, 0.4205, 0.456, 0.4181, 0.501, 0.3923, 0.501, 0.4067, 0.501, 0.4067, 0.501, 0.3923, 0.4685, 0.4277, 0.4722, 0.4292, 0.4722, 0.4292, 0.4685, 0.4277, 0.5043, 0.435, 0.5076, 0.4346, 0.5076, 0.4346, 0.5043, 0.435, 0.4962, 0.378, 0.4818, 0.378, 0.4818, 0.378, 0.4962, 0.378, 0.483, 0.4337, 0.4863, 0.4342, 0.4863, 0.4342, 0.483, 0.4337, 0.5178, 0.4322, 0.5215, 0.4307, 0.5215, 0.4307, 0.5178, 0.4322, 0.4962, 0.4355, 0.4962, 0.4211, 0.4962, 0.4211, 0.4962, 0.4355, 0.4962, 0.3157, 0.4929, 0.3161, 0.4929, 0.3161, 0.4962, 0.3157, 0.5319, 0.4253, 0.535, 0.4229, 0.535, 0.4229, 0.5319, 0.4253, 0.44, 0.3879, 0.4405, 0.3912, 0.4405, 0.3912, 0.44, 0.3879, 0.4962, 0.33, 0.4962, 0.3157, 0.4962, 0.3157, 0.4962, 0.33, 0.5436, 0.415, 0.546, 0.4119, 0.546, 0.4119, 0.5436, 0.415, 0.445, 0.402, 0.4465, 0.4057, 0.4465, 0.4057, 0.445, 0.402, 0.483, 0.3174, 0.4794, 0.3189, 0.4794, 0.3189, 0.483, 0.3174, 0.5523, 0.402, 0.5538, 0.3984, 0.5538, 0.3984, 0.5523, 0.402, 0.4537, 0.415, 0.456, 0.4181, 0.456, 0.4181, 0.4537, 0.415, 0.4685, 0.3234, 0.4654, 0.3258, 0.4654, 0.3258, 0.4685, 0.3234, 0.5109, 0.317, 0.5076, 0.3165, 0.5076, 0.3165, 0.5109, 0.317, 0.4654, 0.4253, 0.4685, 0.4277, 0.4685, 0.4277, 0.4654, 0.4253, 0.456, 0.333, 0.4537, 0.3361, 0.4537, 0.3361, 0.456, 0.333, 0.5251, 0.3219, 0.5215, 0.3204, 0.5215, 0.3204, 0.5251, 0.3219, 0.4794, 0.4322, 0.483, 0.4337, 0.483, 0.4337, 0.4794, 0.4322, 0.4465, 0.3455, 0.445, 0.3491, 0.445, 0.3491, 0.4465, 0.3455, 0.501, 0.33, 0.501, 0.3444, 0.501, 0.3444, 0.501, 0.33, 0.4929, 0.435, 0.4962, 0.4355, 0.4962, 0.4355, 0.4929, 0.435, 0.4405, 0.36, 0.44, 0.3633, 0.44, 0.3633, 0.4405, 0.36, 0.5154, 0.3732, 0.5298, 0.3732, 0.5298, 0.3732, 0.5154, 0.3732, 0.4863, 0.317, 0.483, 0.3174, 0.483, 0.3174, 0.4863, 0.317, 0.4387, 0.3732, 0.4531, 0.3732, 0.4531, 0.3732, 0.4387, 0.3732, 0.5581, 0.3699, 0.5577, 0.3666, 0.5577, 0.3666, 0.5581, 0.3699, 0.4962, 0.3732, 0.4962, 0.3588, 0.4962, 0.3588, 0.4962, 0.3732, 0.5154, 0.378, 0.501, 0.378, 0.501, 0.378, 0.5154, 0.378, 0.5553, 0.3564, 0.5538, 0.3527, 0.5538, 0.3527, 0.5553, 0.3564, 0.4722, 0.3219, 0.4685, 0.3234, 0.4685, 0.3234, 0.4722, 0.3219, 0.5568, 0.3912, 0.5572, 0.3879, 0.5572, 0.3879, 0.5568, 0.3912, 0.5484, 0.3423, 0.546, 0.3392, 0.546, 0.3392, 0.5484, 0.3423, 0.4592, 0.3306, 0.456, 0.333, 0.456, 0.333, 0.4592, 0.3306, 0.501, 0.378, 0.501, 0.3923, 0.501, 0.3923, 0.501, 0.378, 0.5381, 0.3306, 0.535, 0.3282, 0.535, 0.3282, 0.5381, 0.3306, 0.4489, 0.3423, 0.4465, 0.3455, 0.4465, 0.3455, 0.4489, 0.3423, 0.501, 0.4355, 0.5043, 0.435, 0.5043, 0.435, 0.501, 0.4355, 0.4818, 0.378, 0.4675, 0.378, 0.4675, 0.378, 0.4818, 0.378, 0.442, 0.3564, 0.4405, 0.36, 0.4405, 0.36, 0.442, 0.3564, 0.5142, 0.4337, 0.5178, 0.4322, 0.5178, 0.4322, 0.5142, 0.4337, 0.4962, 0.4211, 0.4962, 0.4067, 0.4962, 0.4067, 0.4962, 0.4211, 0.4392, 0.3699, 0.4387, 0.3732, 0.4387, 0.3732, 0.4392, 0.3699, 0.5287, 0.4277, 0.5319, 0.4253, 0.5319, 0.4253, 0.5287, 0.4277, 0.4396, 0.3846, 0.44, 0.3879, 0.44, 0.3879, 0.4396, 0.3846, 0.4818, 0.3732, 0.4962, 0.3732, 0.4962, 0.3732, 0.4818, 0.3732, 0.5412, 0.4181, 0.5436, 0.415, 0.5436, 0.415, 0.5412, 0.4181, 0.4435, 0.3984, 0.445, 0.402, 0.445, 0.402, 0.4435, 0.3984, 0.5585, 0.378, 0.5442, 0.378, 0.5442, 0.378, 0.5585, 0.378, 0.5508, 0.4057, 0.5523, 0.402, 0.5523, 0.402, 0.5508, 0.4057, 0.4513, 0.4119, 0.4537, 0.415, 0.4537, 0.415, 0.4513, 0.4119, 0.5581, 0.3813, 0.5585, 0.378, 0.5585, 0.378, 0.5581, 0.3813, 0.5142, 0.3174, 0.5109, 0.317, 0.5109, 0.317, 0.5142, 0.3174, 0.4623, 0.4229, 0.4654, 0.4253, 0.4654, 0.4253, 0.4623, 0.4229, 0.501, 0.4211, 0.501, 0.4355, 0.501, 0.4355, 0.501, 0.4211, 0.5287, 0.3234, 0.5251, 0.3219, 0.5251, 0.3219, 0.5287, 0.3234, 0.4758, 0.4307, 0.4794, 0.4322, 0.4794, 0.4322, 0.4758, 0.4307, 0.5109, 0.4342, 0.5142, 0.4337, 0.5142, 0.4337, 0.5109, 0.4342, 0.501, 0.3157, 0.501, 0.33, 0.501, 0.33, 0.501, 0.3157, 0.4896, 0.4346, 0.4929, 0.435, 0.4929, 0.435, 0.4896, 0.4346, 0.5251, 0.4292, 0.5287, 0.4277, 0.5287, 0.4277, 0.5251, 0.4292, 0.501, 0.3732, 0.5154, 0.3732, 0.5154, 0.3732, 0.501, 0.3732, 0.4896, 0.3165, 0.4863, 0.317, 0.4863, 0.317, 0.4896, 0.3165, 0.5381, 0.4205, 0.5412, 0.4181, 0.5412, 0.4181, 0.5381, 0.4205, 0.5585, 0.3732, 0.5581, 0.3699, 0.5581, 0.3699, 0.5585, 0.3732, 0.4962, 0.3588, 0.4962, 0.3444, 0.4962, 0.3444, 0.4962, 0.3588, 0.5484, 0.4088, 0.5508, 0.4057, 0.5508, 0.4057, 0.5484, 0.4088, 0.5568, 0.36, 0.5553, 0.3564, 0.5553, 0.3564, 0.5568, 0.36, 0.4758, 0.3204, 0.4722, 0.3219, 0.4722, 0.3219, 0.4758, 0.3204, 0.5553, 0.3948, 0.5568, 0.3912, 0.5568, 0.3912, 0.5553, 0.3948, 0.5508, 0.3455, 0.5484, 0.3423, 0.5484, 0.3423, 0.5508, 0.3455, 0.4623, 0.3282, 0.4592, 0.3306, 0.4592, 0.3306, 0.4623, 0.3282, 0.5043, 0.3161, 0.501, 0.3157, 0.501, 0.3157, 0.5043, 0.3161, 0.5412, 0.333, 0.5381, 0.3306, 0.5381, 0.3306, 0.5412, 0.333, 0.4513, 0.3392, 0.4489, 0.3423, 0.4489, 0.3423, 0.4513, 0.3392, 0.5178, 0.3189, 0.5142, 0.3174, 0.5142, 0.3174, 0.5178, 0.3189, 0.4435, 0.3527, 0.442, 0.3564, 0.442, 0.3564, 0.4435, 0.3527, 0.501, 0.3588, 0.501, 0.3732, 0.501, 0.3732, 0.501, 0.3588, 0.4396, 0.3666, 0.4392, 0.3699, 0.4392, 0.3699, 0.4396, 0.3666, 0.5442, 0.3732, 0.5585, 0.3732, 0.5585, 0.3732, 0.5442, 0.3732, 0.4675, 0.3732, 0.4818, 0.3732, 0.4818, 0.3732, 0.4675, 0.3732, 0.5572, 0.3633, 0.5568, 0.36, 0.5568, 0.36, 0.5572, 0.3633, 0.5442, 0.378, 0.5298, 0.378, 0.5298, 0.378, 0.5442, 0.378, 0.5523, 0.3491, 0.5508, 0.3455, 0.5508, 0.3455, 0.5523, 0.3491, 0.5577, 0.3846, 0.5581, 0.3813, 0.5581, 0.3813, 0.5577, 0.3846, 0.02359, 2.538, -0.5624, 2.538, -0.5624, -1.507, 0.02359, -1.507, 1.281, 2.538, 0.6524, 2.538, 0.6524, -1.507, 1.281, -1.507, -0.5624, 2.538, -1.066, 2.538, -1.066, -1.507, -0.5624, -1.507, -1.066, 2.538, -0.5624, 2.538, -0.5624, -1.507, -1.066, -1.507, 0.6524, 2.538, 0.02359, 2.538, 0.02359, -1.507, 0.6524, -1.507, 1.867, 2.538, 1.281, 2.538, 1.281, -1.507, 1.867, -1.507, 0.02359, 2.538, -0.5624, 2.538, -0.5624, -1.507, 0.02359, -1.507, 1.867, 2.538, 2.37, 2.538, 2.37, -1.507, 1.867, -1.507, 2.37, 2.538, 1.867, 2.538, 1.867, -1.507, 2.37, -1.507, 0.6524, 2.538, 0.02359, 2.538, 0.02359, -1.507, 0.6524, -1.507, 1.281, 2.538, 1.867, 2.538, 1.867, -1.507, 1.281, -1.507, 1.867, 2.538, 2.37, 2.538, 2.37, -1.507, 1.867, -1.507, 1.281, 2.538, 0.6524, 2.538, 0.6524, -1.507, 1.281, -1.507, 0.6524, 2.538, 1.281, 2.538, 1.281, -1.507, 0.6524, -1.507, 1.281, 2.538, 1.867, 2.538, 1.867, -1.507, 1.281, -1.507, 1.867, 2.538, 1.281, 2.538, 1.281, -1.507, 1.867, -1.507, 0.02359, 2.538, 0.6524, 2.538, 0.6524, -1.507, 0.02359, -1.507, 0.6524, 2.538, 1.281, 2.538, 1.281, -1.507, 0.6524, -1.507, 2.37, 2.538, 1.867, 2.538, 1.867, -1.507, 2.37, -1.507, -0.5624, 2.538, 0.02359, 2.538, 0.02359, -1.507, -0.5624, -1.507, 0.02359, 2.538, 0.6524, 2.538, 0.6524, -1.507, 0.02359, -1.507, -0.5624, 2.538, -1.066, 2.538, -1.066, -1.507, -0.5624, -1.507, -1.066, 2.538, -0.5624, 2.538, -0.5624, -1.507, -1.066, -1.507, -0.5624, 2.538, 0.02359, 2.538, 0.02359, -1.507, -0.5624, -1.507, -1.764, 0.003666, -2.431, 0.09143, -3.097, 0.003665, -3.719, -0.2537, -4.252, -0.663, -4.661, -1.196, -4.919, -1.818, -5.007, -2.484, -4.919, -3.151, -4.661, -3.772, -4.252, -4.306, -3.719, -4.715, -3.097, -4.972, -2.431, -5.06, -1.764, -4.972, -1.143, -4.715, -0.6094, -4.306, -0.2, -3.772, 0.05728, -3.151, 0.145, -2.484, 0.05728, -1.818, -0.2, -1.196, -0.6094, -0.663, -1.143, -0.2537])
me_cylinder.materials.append(mat_ceramic)
me_cylinder.materials.append(mat_sea_glass_rocks)
me_cylinder.use_remesh_fix_poles = True
me_cylinder.use_remesh_preserve_attributes = False
me_cylinder.update()

# ---- objects
ob_cylinder = bpy.data.objects.new('Cylinder', me_cylinder)

# ---- transforms, parenting, visibility, modifiers, constraints
ob_cylinder.location = (0.0, 0.0, 0.0)

# ---- collection membership
col_collection.objects.link(ob_cylinder)

# ---- scene / render settings (as saved in the file)
scene.frame_start = 1; scene.frame_end = 250; scene.frame_set(53)
scene.render.engine = 'BLENDER_EEVEE_NEXT'
scene.cycles.use_denoising = False
scene.cycles.samples = 128
scene.cycles.sampling_pattern = 'TABULATED_SOBOL'
scene.cycles.use_adaptive_sampling = False
scene.cycles.use_light_tree = False
scene.view_settings.view_transform = 'Filmic'
bpy.context.view_layer.update()

# ---- added for rendering (the .blend has no active camera and no usable light): camera, sun
cam_auto = bpy.data.cameras.new('AutoCamera')
cam_auto.lens = 50.0
cam_auto.sensor_width = 36.0
cam_auto.clip_end = 1000.0
ob_auto_camera = bpy.data.objects.new('AutoCamera', cam_auto)
scene.collection.objects.link(ob_auto_camera)
ob_auto_camera.location = (3.17241, -3.80689, 3.50701)
ob_auto_camera.rotation_euler = (1.09748, -7.21219e-08, 0.694738)
scene.camera = ob_auto_camera
light_auto_sun = bpy.data.lights.new('AutoSun', 'SUN')
light_auto_sun.energy = 3.0
light_auto_sun.angle = 0.0523599
ob_auto_sun = bpy.data.objects.new('AutoSun', light_auto_sun)
scene.collection.objects.link(ob_auto_sun)
ob_auto_sun.rotation_euler = (0.872665, 0.174533, 0.523599)
bpy.context.view_layer.update()
